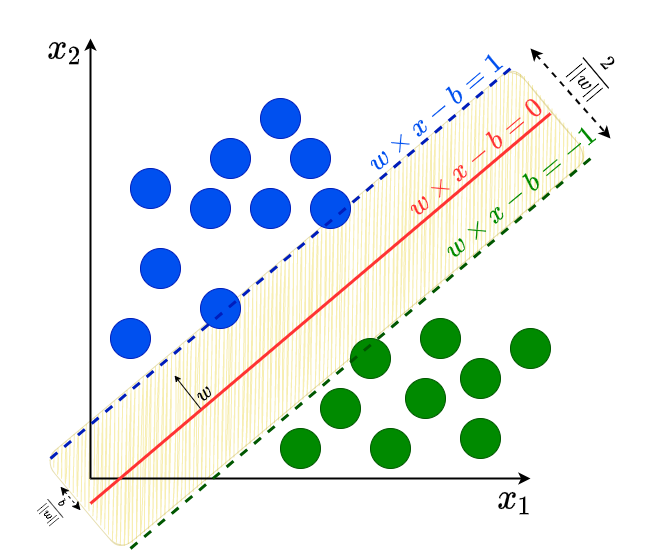

The diagram above was exported from draw.io. Its source (the exported page's mxGraphModel, read from the mxfile embedded in the PNG):
<mxGraphModel dx="988" dy="542" grid="1" gridSize="10" guides="1" tooltips="1" connect="1" arrows="1" fold="1" page="1" pageScale="1" pageWidth="850" pageHeight="1100" math="1" shadow="0">
  <root>
    <mxCell id="0" />
    <mxCell id="1" parent="0" />
    <mxCell id="T7eJrF41fqVOKbVlX9pn-41" value="" style="rounded=1;whiteSpace=wrap;html=1;labelBackgroundColor=none;fontSize=17;fillColor=#e3c800;rotation=-40;strokeColor=#B09500;sketch=1;glass=0;shadow=0;gradientDirection=north;opacity=30;fontColor=#000000;" vertex="1" parent="1">
      <mxGeometry x="39.53" y="250.57" width="613.21" height="119.03" as="geometry" />
    </mxCell>
    <mxCell id="T7eJrF41fqVOKbVlX9pn-1" value="" style="endArrow=classic;html=1;strokeWidth=2;" edge="1" parent="1">
      <mxGeometry width="50" height="50" relative="1" as="geometry">
        <mxPoint x="120" y="480" as="sourcePoint" />
        <mxPoint x="120" y="40" as="targetPoint" />
      </mxGeometry>
    </mxCell>
    <mxCell id="T7eJrF41fqVOKbVlX9pn-2" value="" style="endArrow=classic;html=1;strokeWidth=2;" edge="1" parent="1">
      <mxGeometry width="50" height="50" relative="1" as="geometry">
        <mxPoint x="120" y="480" as="sourcePoint" />
        <mxPoint x="560" y="480" as="targetPoint" />
      </mxGeometry>
    </mxCell>
    <mxCell id="T7eJrF41fqVOKbVlX9pn-3" value="$$x_2$$" style="text;html=1;align=center;verticalAlign=middle;resizable=0;points=[];autosize=1;strokeColor=none;fontStyle=0;fontSize=30;" vertex="1" parent="1">
      <mxGeometry x="30" y="30" width="130" height="40" as="geometry" />
    </mxCell>
    <mxCell id="T7eJrF41fqVOKbVlX9pn-4" value="$$x_1$$" style="text;html=1;align=center;verticalAlign=middle;resizable=0;points=[];autosize=1;strokeColor=none;fontStyle=0;fontSize=30;" vertex="1" parent="1">
      <mxGeometry x="480" y="480" width="130" height="40" as="geometry" />
    </mxCell>
    <mxCell id="T7eJrF41fqVOKbVlX9pn-5" value="" style="ellipse;whiteSpace=wrap;html=1;aspect=fixed;fontSize=17;fillColor=#0050ef;strokeColor=#001DBC;fontColor=#ffffff;" vertex="1" parent="1">
      <mxGeometry x="170" y="250" width="40" height="40" as="geometry" />
    </mxCell>
    <mxCell id="T7eJrF41fqVOKbVlX9pn-6" value="" style="ellipse;whiteSpace=wrap;html=1;aspect=fixed;fontSize=17;fillColor=#0050ef;strokeColor=#001DBC;fontColor=#ffffff;" vertex="1" parent="1">
      <mxGeometry x="280" y="190" width="40" height="40" as="geometry" />
    </mxCell>
    <mxCell id="T7eJrF41fqVOKbVlX9pn-7" value="" style="ellipse;whiteSpace=wrap;html=1;aspect=fixed;fontSize=17;fillColor=#0050ef;strokeColor=#001DBC;fontColor=#ffffff;" vertex="1" parent="1">
      <mxGeometry x="220" y="190" width="40" height="40" as="geometry" />
    </mxCell>
    <mxCell id="T7eJrF41fqVOKbVlX9pn-8" value="" style="ellipse;whiteSpace=wrap;html=1;aspect=fixed;fontSize=17;fillColor=#0050ef;strokeColor=#001DBC;fontColor=#ffffff;" vertex="1" parent="1">
      <mxGeometry x="140" y="320" width="40" height="40" as="geometry" />
    </mxCell>
    <mxCell id="T7eJrF41fqVOKbVlX9pn-9" value="&lt;span style=&quot;color: rgba(0 , 0 , 0 , 0) ; font-family: monospace ; font-size: 0px&quot;&gt;%3CmxGraphModel%3E%3Croot%3E%3CmxCell%20id%3D%220%22%2F%3E%3CmxCell%20id%3D%221%22%20parent%3D%220%22%2F%3E%3CmxCell%20id%3D%222%22%20value%3D%22%22%20style%3D%22ellipse%3BwhiteSpace%3Dwrap%3Bhtml%3D1%3Baspect%3Dfixed%3BfontSize%3D17%3BfillColor%3D%230050ef%3BstrokeColor%3D%23001DBC%3BfontColor%3D%23ffffff%3B%22%20vertex%3D%221%22%20parent%3D%221%22%3E%3CmxGeometry%20x%3D%22360%22%20y%3D%22280%22%20width%3D%2240%22%20height%3D%2240%22%20as%3D%22geometry%22%2F%3E%3C%2FmxCell%3E%3C%2Froot%3E%3C%2FmxGraphModel%3E&lt;/span&gt;" style="ellipse;whiteSpace=wrap;html=1;aspect=fixed;fontSize=17;fillColor=#0050ef;strokeColor=#001DBC;fontColor=#ffffff;" vertex="1" parent="1">
      <mxGeometry x="240" y="140" width="40" height="40" as="geometry" />
    </mxCell>
    <mxCell id="T7eJrF41fqVOKbVlX9pn-10" value="" style="ellipse;whiteSpace=wrap;html=1;aspect=fixed;fontSize=17;fillColor=#0050ef;strokeColor=#001DBC;fontColor=#ffffff;" vertex="1" parent="1">
      <mxGeometry x="320" y="140" width="40" height="40" as="geometry" />
    </mxCell>
    <mxCell id="T7eJrF41fqVOKbVlX9pn-11" value="" style="ellipse;whiteSpace=wrap;html=1;aspect=fixed;fontSize=17;fillColor=#0050ef;strokeColor=#001DBC;fontColor=#ffffff;" vertex="1" parent="1">
      <mxGeometry x="230" y="290" width="40" height="40" as="geometry" />
    </mxCell>
    <mxCell id="T7eJrF41fqVOKbVlX9pn-12" value="" style="ellipse;whiteSpace=wrap;html=1;aspect=fixed;fontSize=17;fillColor=#0050ef;strokeColor=#001DBC;fontColor=#ffffff;" vertex="1" parent="1">
      <mxGeometry x="290" y="100" width="40" height="40" as="geometry" />
    </mxCell>
    <mxCell id="T7eJrF41fqVOKbVlX9pn-13" value="" style="ellipse;whiteSpace=wrap;html=1;aspect=fixed;fontSize=17;fillColor=#0050ef;strokeColor=#001DBC;fontColor=#ffffff;" vertex="1" parent="1">
      <mxGeometry x="160" y="170" width="40" height="40" as="geometry" />
    </mxCell>
    <mxCell id="T7eJrF41fqVOKbVlX9pn-14" value="" style="ellipse;whiteSpace=wrap;html=1;aspect=fixed;fontSize=17;fillColor=#0050ef;strokeColor=#001DBC;fontColor=#ffffff;" vertex="1" parent="1">
      <mxGeometry x="340" y="190" width="40" height="40" as="geometry" />
    </mxCell>
    <mxCell id="T7eJrF41fqVOKbVlX9pn-15" value="" style="ellipse;whiteSpace=wrap;html=1;aspect=fixed;fontSize=17;fillColor=#008a00;strokeColor=#005700;fontColor=#ffffff;" vertex="1" parent="1">
      <mxGeometry x="350" y="390" width="40" height="40" as="geometry" />
    </mxCell>
    <mxCell id="T7eJrF41fqVOKbVlX9pn-16" value="" style="ellipse;whiteSpace=wrap;html=1;aspect=fixed;fontSize=17;fillColor=#008a00;strokeColor=#005700;fontColor=#ffffff;" vertex="1" parent="1">
      <mxGeometry x="380" y="340" width="40" height="40" as="geometry" />
    </mxCell>
    <mxCell id="T7eJrF41fqVOKbVlX9pn-17" value="" style="ellipse;whiteSpace=wrap;html=1;aspect=fixed;fontSize=17;fillColor=#008a00;strokeColor=#005700;fontColor=#ffffff;" vertex="1" parent="1">
      <mxGeometry x="540" y="330" width="40" height="40" as="geometry" />
    </mxCell>
    <mxCell id="T7eJrF41fqVOKbVlX9pn-18" value="" style="ellipse;whiteSpace=wrap;html=1;aspect=fixed;fontSize=17;fillColor=#008a00;strokeColor=#005700;fontColor=#ffffff;" vertex="1" parent="1">
      <mxGeometry x="400" y="430" width="40" height="40" as="geometry" />
    </mxCell>
    <mxCell id="T7eJrF41fqVOKbVlX9pn-19" value="" style="ellipse;whiteSpace=wrap;html=1;aspect=fixed;fontSize=17;fillColor=#008a00;strokeColor=#005700;fontColor=#ffffff;" vertex="1" parent="1">
      <mxGeometry x="450" y="320" width="40" height="40" as="geometry" />
    </mxCell>
    <mxCell id="T7eJrF41fqVOKbVlX9pn-20" value="" style="ellipse;whiteSpace=wrap;html=1;aspect=fixed;fontSize=17;fillColor=#008a00;strokeColor=#005700;fontColor=#ffffff;" vertex="1" parent="1">
      <mxGeometry x="310" y="430" width="40" height="40" as="geometry" />
    </mxCell>
    <mxCell id="T7eJrF41fqVOKbVlX9pn-21" value="" style="ellipse;whiteSpace=wrap;html=1;aspect=fixed;fontSize=17;fillColor=#008a00;strokeColor=#005700;fontColor=#ffffff;" vertex="1" parent="1">
      <mxGeometry x="435" y="380" width="40" height="40" as="geometry" />
    </mxCell>
    <mxCell id="T7eJrF41fqVOKbVlX9pn-22" value="" style="ellipse;whiteSpace=wrap;html=1;aspect=fixed;fontSize=17;fillColor=#008a00;strokeColor=#005700;fontColor=#ffffff;" vertex="1" parent="1">
      <mxGeometry x="490" y="360" width="40" height="40" as="geometry" />
    </mxCell>
    <mxCell id="T7eJrF41fqVOKbVlX9pn-23" value="" style="ellipse;whiteSpace=wrap;html=1;aspect=fixed;fontSize=17;fillColor=#008a00;strokeColor=#005700;fontColor=#ffffff;" vertex="1" parent="1">
      <mxGeometry x="490" y="420" width="40" height="40" as="geometry" />
    </mxCell>
    <mxCell id="T7eJrF41fqVOKbVlX9pn-25" value="" style="endArrow=none;html=1;fontSize=17;strokeWidth=3;strokeColor=#FF3333;" edge="1" parent="1">
      <mxGeometry width="50" height="50" relative="1" as="geometry">
        <mxPoint x="120" y="505" as="sourcePoint" />
        <mxPoint x="580" y="115" as="targetPoint" />
      </mxGeometry>
    </mxCell>
    <mxCell id="T7eJrF41fqVOKbVlX9pn-26" value="" style="endArrow=none;html=1;fontSize=17;strokeWidth=3;dashed=1;strokeColor=#005700;" edge="1" parent="1">
      <mxGeometry width="50" height="50" relative="1" as="geometry">
        <mxPoint x="160" y="550" as="sourcePoint" />
        <mxPoint x="620" y="160" as="targetPoint" />
      </mxGeometry>
    </mxCell>
    <mxCell id="T7eJrF41fqVOKbVlX9pn-27" value="" style="endArrow=none;html=1;fontSize=17;strokeWidth=3;dashed=1;strokeColor=#001DBC;" edge="1" parent="1">
      <mxGeometry width="50" height="50" relative="1" as="geometry">
        <mxPoint x="80" y="460" as="sourcePoint" />
        <mxPoint x="540" y="70" as="targetPoint" />
      </mxGeometry>
    </mxCell>
    <mxCell id="T7eJrF41fqVOKbVlX9pn-29" value="$$ w \times x - b = 1$$" style="text;html=1;align=center;verticalAlign=middle;resizable=0;points=[];autosize=1;strokeColor=none;fontSize=23;fontColor=#0050EF;rotation=320;" vertex="1" parent="1">
      <mxGeometry x="340" y="100" width="250" height="30" as="geometry" />
    </mxCell>
    <mxCell id="T7eJrF41fqVOKbVlX9pn-31" value="$$ w \times x - b = -1$$" style="text;html=1;align=center;verticalAlign=middle;resizable=0;points=[];autosize=1;strokeColor=none;fontSize=23;rotation=320;fontColor=#008A00;" vertex="1" parent="1">
      <mxGeometry x="420" y="180" width="260" height="30" as="geometry" />
    </mxCell>
    <mxCell id="T7eJrF41fqVOKbVlX9pn-32" value="$$ w \times x - b = 0$$" style="text;html=1;align=center;verticalAlign=middle;resizable=0;points=[];autosize=1;strokeColor=none;fontSize=23;rotation=320;fontColor=#FF3333;" vertex="1" parent="1">
      <mxGeometry x="380" y="145" width="250" height="30" as="geometry" />
    </mxCell>
    <mxCell id="T7eJrF41fqVOKbVlX9pn-34" value="" style="endArrow=classic;startArrow=classic;html=1;dashed=1;fontSize=17;strokeWidth=2;" edge="1" parent="1">
      <mxGeometry width="50" height="50" relative="1" as="geometry">
        <mxPoint x="560" y="50" as="sourcePoint" />
        <mxPoint x="640" y="140" as="targetPoint" />
      </mxGeometry>
    </mxCell>
    <mxCell id="T7eJrF41fqVOKbVlX9pn-33" value="$$\frac{2}{||w||}$$" style="text;html=1;align=center;verticalAlign=middle;resizable=0;points=[];autosize=1;strokeColor=none;fontSize=17;rotation=50;labelBackgroundColor=none;" vertex="1" parent="1">
      <mxGeometry x="550" y="60" width="150" height="30" as="geometry" />
    </mxCell>
    <mxCell id="T7eJrF41fqVOKbVlX9pn-36" value="" style="endArrow=classic;startArrow=classic;html=1;dashed=1;fontSize=17;strokeWidth=1;" edge="1" parent="1">
      <mxGeometry width="50" height="50" relative="1" as="geometry">
        <mxPoint x="90" y="488.19" as="sourcePoint" />
        <mxPoint x="110" y="511.82" as="targetPoint" />
      </mxGeometry>
    </mxCell>
    <mxCell id="T7eJrF41fqVOKbVlX9pn-38" value="$$\frac{b}{||w||}$$" style="text;html=1;align=center;verticalAlign=middle;resizable=0;points=[];autosize=1;strokeColor=none;fontSize=10;rotation=50;labelBackgroundColor=none;" vertex="1" parent="1">
      <mxGeometry x="40" y="500" width="90" height="20" as="geometry" />
    </mxCell>
    <mxCell id="T7eJrF41fqVOKbVlX9pn-39" value="" style="endArrow=classic;html=1;fontSize=10;fontColor=#000000;strokeColor=#000000;strokeWidth=1;endSize=4;startSize=6;" edge="1" parent="1">
      <mxGeometry width="50" height="50" relative="1" as="geometry">
        <mxPoint x="230" y="410" as="sourcePoint" />
        <mxPoint x="204" y="377" as="targetPoint" />
      </mxGeometry>
    </mxCell>
    <mxCell id="T7eJrF41fqVOKbVlX9pn-40" value="$$w$$" style="text;html=1;align=center;verticalAlign=middle;resizable=0;points=[];autosize=1;strokeColor=none;fontSize=17;fontColor=#000000;rotation=320;" vertex="1" parent="1">
      <mxGeometry x="198" y="380" width="70" height="30" as="geometry" />
    </mxCell>
  </root>
</mxGraphModel>